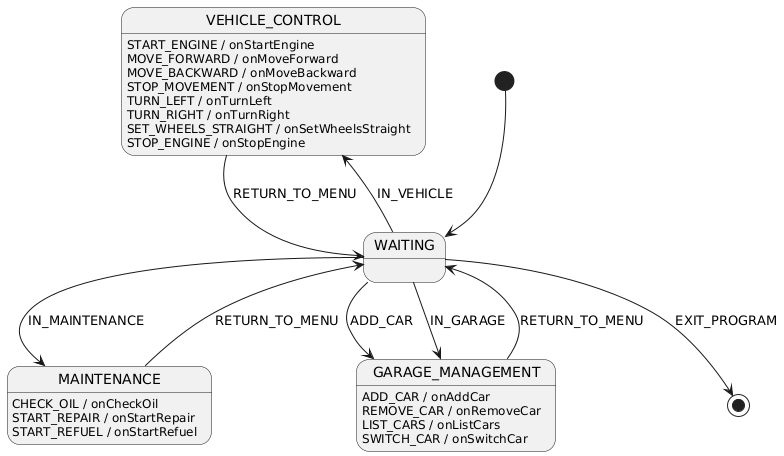

The diagram above was rendered by PlantUML. Its source (embedded in the PNG):
@startuml
' Начальное псевдосостояние
[*] --> WAITING

' Переходы из WAITING
WAITING --> VEHICLE_CONTROL : IN_VEHICLE
WAITING --> MAINTENANCE : IN_MAINTENANCE
WAITING --> GARAGE_MANAGEMENT : ADD_CAR
WAITING --> GARAGE_MANAGEMENT : IN_GARAGE
WAITING --> [*] : EXIT_PROGRAM

' Описание состояния VEHICLE_CONTROL
state VEHICLE_CONTROL {
  ' «Внутренние» переходы, остаёмся в VEHICLE_CONTROL
  VEHICLE_CONTROL : START_ENGINE / onStartEngine
  VEHICLE_CONTROL : MOVE_FORWARD / onMoveForward
  VEHICLE_CONTROL : MOVE_BACKWARD / onMoveBackward
  VEHICLE_CONTROL : STOP_MOVEMENT / onStopMovement
  VEHICLE_CONTROL : TURN_LEFT / onTurnLeft
  VEHICLE_CONTROL : TURN_RIGHT / onTurnRight
  VEHICLE_CONTROL : SET_WHEELS_STRAIGHT / onSetWheelsStraight
  VEHICLE_CONTROL : STOP_ENGINE / onStopEngine
}

' Переход назад в WAITING
VEHICLE_CONTROL --> WAITING : RETURN_TO_MENU

' Описание состояния MAINTENANCE
state MAINTENANCE {
  MAINTENANCE : CHECK_OIL / onCheckOil
  MAINTENANCE : START_REPAIR / onStartRepair
  MAINTENANCE : START_REFUEL / onStartRefuel
}

MAINTENANCE --> WAITING : RETURN_TO_MENU

' Описание состояния GARAGE_MANAGEMENT
state GARAGE_MANAGEMENT {
  GARAGE_MANAGEMENT : ADD_CAR / onAddCar
  GARAGE_MANAGEMENT : REMOVE_CAR / onRemoveCar
  GARAGE_MANAGEMENT : LIST_CARS / onListCars
  GARAGE_MANAGEMENT : SWITCH_CAR / onSwitchCar
}

GARAGE_MANAGEMENT --> WAITING : RETURN_TO_MENU
@enduml